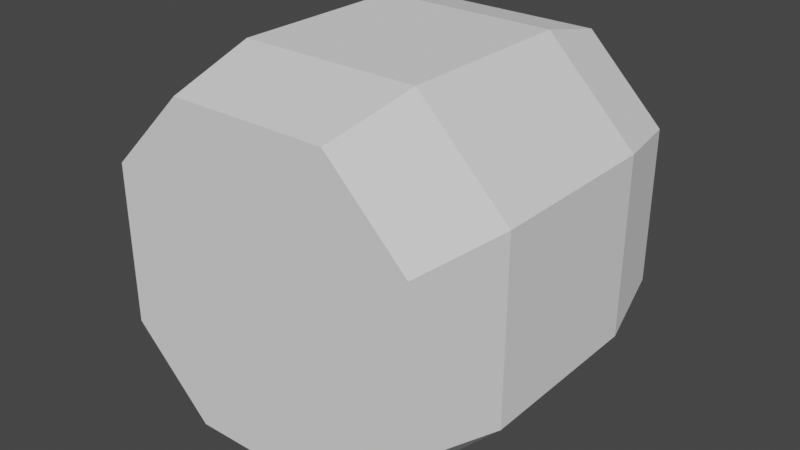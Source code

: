 # Source: BilgePiece5.blend  (saved by Blender 2.91.10; exported with 4.5.12 LTS)
import bpy
from mathutils import Matrix  # noqa: F401  (used for matrix-valued properties, if any)

bpy.ops.wm.read_factory_settings(use_empty=True)
scene = bpy.context.scene
scene.name = 'Scene'

# ---- collections
col_collection = bpy.data.collections.new('Collection'); scene.collection.children.link(col_collection)

# ---- world
world_world = bpy.data.worlds.new('World'); scene.world = world_world
world_world.use_nodes = True; world_world.node_tree.nodes.clear()
_N = world_world.node_tree.nodes; _L = world_world.node_tree.links
n0 = _N.new('ShaderNodeOutputWorld'); n0.name = 'World Output'; n0.location = (300, 300)
n1 = _N.new('ShaderNodeBackground'); n1.name = 'Background'; n1.location = (10, 300)
n1.inputs[0].default_value = (0.05088, 0.05088, 0.05088, 1.0)
_L.new(n1.outputs[0], n0.inputs[0])
n0.is_active_output = True
world_world.color = (0.05088, 0.05088, 0.05088)
world_world.use_sun_shadow = False
world_world.sun_shadow_jitter_overblur = 0.0

# ---- meshes
me_cube_001 = bpy.data.meshes.new('Cube.001')
me_cube_001.from_pydata([(-0.6552, -1.0, -0.6552), (-0.6552, -1.0, 0.6552), (-0.6552, 1.0, -0.6552), (-0.6552, 1.0, 0.6552), (0.6552, -1.0, -0.6552), (0.6552, -1.0, 0.6552), (0.6552, 1.0, -0.6552), (0.6552, 1.0, 0.6552), (-0.7496, 0.5, -0.7496), (-0.7496, 0.0, -0.7496), (-0.7496, -0.5, -0.7496), (-0.7496, -0.5, 0.7496), (-0.7496, 0.0, 0.7496), (-0.7496, 0.5, 0.7496), (0.7496, -0.5, -0.7496), (0.7496, 0.0, -0.7496), (0.7496, 0.5, -0.7496), (0.7496, 0.5, 0.7496), (0.7496, 0.0, 0.7496), (0.7496, -0.5, 0.7496), (0.437, 1.0, -0.874), (-7.323e-10, 1.0, -0.874), (-0.437, 1.0, -0.874), (-0.437, 1.0, 0.874), (-7.323e-10, 1.0, 0.874), (0.437, 1.0, 0.874), (-0.437, -1.0, -0.874), (-7.323e-10, -1.0, -0.874), (0.437, -1.0, -0.874), (0.437, -1.0, 0.874), (-7.323e-10, -1.0, 0.874), (-0.437, -1.0, 0.874), (-0.5, 0.5, 1.0), (0.0, 0.5, 1.0), (0.5, 0.5, 1.0), (-0.5, 0.0, 1.0), (0.0, 0.0, 1.0), (0.5, 0.0, 1.0), (-0.5, -0.5, 1.0), (0.0, -0.5, 1.0), (0.5, -0.5, 1.0), (0.5, 0.5, -1.0), (0.0, 0.5, -1.0), (-0.5, 0.5, -1.0), (0.5, 0.0, -1.0), (0.0, 0.0, -1.0), (-0.5, 0.0, -1.0), (0.5, -0.5, -1.0), (0.0, -0.5, -1.0), (-0.5, -0.5, -1.0), (-0.874, -1.0, -0.437), (-0.874, -1.0, -4.882e-10), (-0.874, -1.0, 0.437), (-0.874, 1.0, 0.437), (-0.874, 1.0, -4.882e-10), (-0.874, 1.0, -0.437), (0.874, 1.0, 0.437), (0.874, 1.0, -4.882e-10), (0.874, 1.0, -0.437), (0.874, -1.0, 0.437), (0.874, -1.0, -4.882e-10), (0.874, -1.0, -0.437), (1.0, 0.5, 0.5), (1.0, 0.5, 0.0), (1.0, 0.5, -0.5), (1.0, 0.0, 0.5), (1.0, 0.0, 0.0), (1.0, 0.0, -0.5), (1.0, -0.5, 0.5), (1.0, -0.5, 0.0), (1.0, -0.5, -0.5), (-1.0, -0.5, 0.5), (-1.0, -0.5, 0.0), (-1.0, -0.5, -0.5), (-1.0, 0.0, 0.5), (-1.0, 0.0, 0.0), (-1.0, 0.0, -0.5), (-1.0, 0.5, 0.5), (-1.0, 0.5, 0.0), (-1.0, 0.5, -0.5), (0.437, -1.0, 0.437), (0.437, -1.0, -4.882e-10), (0.437, -1.0, -0.437), (-7.323e-10, -1.0, 0.437), (-7.323e-10, -1.0, -4.882e-10), (-7.323e-10, -1.0, -0.437), (-0.437, -1.0, 0.437), (-0.437, -1.0, -4.882e-10), (-0.437, -1.0, -0.437), (-0.437, 1.0, 0.437), (-0.437, 1.0, -4.882e-10), (-0.437, 1.0, -0.437), (-7.323e-10, 1.0, 0.437), (-7.323e-10, 1.0, -4.882e-10), (-7.323e-10, 1.0, -0.437), (0.437, 1.0, 0.437), (0.437, 1.0, -4.882e-10), (0.437, 1.0, -0.437)], [], [(77, 13, 3, 53), (95, 25, 7, 56), (68, 19, 5, 59), (86, 31, 1, 52), (47, 14, 4, 28), (38, 11, 1, 31), (23, 3, 13, 32), (32, 13, 12, 35), (35, 12, 11, 38), (20, 6, 16, 41), (41, 16, 15, 44), (44, 15, 14, 47), (56, 7, 17, 62), (62, 17, 18, 65), (65, 18, 19, 68), (52, 1, 11, 71), (71, 11, 12, 74), (74, 12, 13, 77), (9, 46, 49, 10), (46, 45, 48, 49), (45, 44, 47, 48), (8, 43, 46, 9), (43, 42, 45, 46), (42, 41, 44, 45), (2, 22, 43, 8), (22, 21, 42, 43), (21, 20, 41, 42), (18, 37, 40, 19), (37, 36, 39, 40), (36, 35, 38, 39), (17, 34, 37, 18), (34, 33, 36, 37), (33, 32, 35, 36), (7, 25, 34, 17), (25, 24, 33, 34), (24, 23, 32, 33), (19, 40, 29, 5), (40, 39, 30, 29), (39, 38, 31, 30), (10, 49, 26, 0), (49, 48, 27, 26), (48, 47, 28, 27), (59, 5, 29, 80), (80, 29, 30, 83), (83, 30, 31, 86), (53, 3, 23, 89), (89, 23, 24, 92), (92, 24, 25, 95), (21, 94, 97, 20), (94, 93, 96, 97), (93, 92, 95, 96), (22, 91, 94, 21), (91, 90, 93, 94), (90, 89, 92, 93), (2, 55, 91, 22), (55, 54, 90, 91), (54, 53, 89, 90), (27, 85, 88, 26), (85, 84, 87, 88), (84, 83, 86, 87), (28, 82, 85, 27), (82, 81, 84, 85), (81, 80, 83, 84), (4, 61, 82, 28), (61, 60, 81, 82), (60, 59, 80, 81), (9, 76, 79, 8), (76, 75, 78, 79), (75, 74, 77, 78), (10, 73, 76, 9), (73, 72, 75, 76), (72, 71, 74, 75), (0, 50, 73, 10), (50, 51, 72, 73), (51, 52, 71, 72), (15, 67, 70, 14), (67, 66, 69, 70), (66, 65, 68, 69), (16, 64, 67, 15), (64, 63, 66, 67), (63, 62, 65, 66), (6, 58, 64, 16), (58, 57, 63, 64), (57, 56, 62, 63), (26, 88, 50, 0), (88, 87, 51, 50), (87, 86, 52, 51), (14, 70, 61, 4), (70, 69, 60, 61), (69, 68, 59, 60), (20, 97, 58, 6), (97, 96, 57, 58), (96, 95, 56, 57), (8, 79, 55, 2), (79, 78, 54, 55), (78, 77, 53, 54)])
_uv = me_cube_001.uv_layers.new(name='UVMap')
_uv.uv.foreach_set('vector', [1.2, 0.7106, 1.145, 0.9144, 0.856, 0.7849, 0.9492, 0.648, 0.2848, 0.6556, 0.2961, 0.8753, 0.157, 0.7824, 0.06427, 0.6413, -0.7679, 0.7173, -0.7833, 0.933, -1.111, 0.8942, -1.088, 0.6986, 0.7533, 2.177, 0.7242, 1.941, 0.8707, 2.027, 1.022, 2.153, 0.2111, -0.8396, -0.004621, -0.8493, 0.02527, -1.178, 0.2213, -1.16, 0.7738, 1.685, 0.9806, 1.726, 0.8707, 2.027, 0.7242, 1.941, 0.716, 0.8747, 0.856, 0.7849, 0.979, 1.082, 0.768, 1.127, 0.768, 1.127, 0.979, 1.082, 1.006, 1.403, 0.7874, 1.404, 0.7874, 1.404, 1.006, 1.403, 0.9806, 1.726, 0.7738, 1.685, 0.3051, -0.009388, 0.1659, 0.08163, 0.04006, -0.2127, 0.249, -0.2629, 0.249, -0.2629, 0.04006, -0.2127, 0.001023, -0.5294, 0.2198, -0.5445, 0.2198, -0.5445, 0.001023, -0.5294, -0.004621, -0.8493, 0.2111, -0.8396, 0.06427, 0.6413, 0.157, 0.7824, -0.1432, 0.905, -0.1896, 0.6931, -0.1896, 0.6931, -0.1432, 0.905, -0.4627, 0.936, -0.4724, 0.716, -0.4724, 0.716, -0.4627, 0.936, -0.7833, 0.933, -0.7679, 0.7173, 2.109, 0.7357, 2.13, 0.9363, 1.794, 0.9713, 1.785, 0.7475, 1.785, 0.7475, 1.794, 0.9713, 1.468, 0.9638, 1.486, 0.7412, 1.486, 0.7412, 1.468, 0.9638, 1.145, 0.9144, 1.2, 0.7106, 1.033, -0.538, 0.8089, -0.5499, 0.8069, -0.849, 1.031, -0.865, 0.8089, -0.5499, 0.5131, -0.5555, 0.5086, -0.8527, 0.8069, -0.849, 0.5131, -0.5555, 0.2198, -0.5445, 0.2111, -0.8396, 0.5086, -0.8527, 0.9923, -0.212, 0.7857, -0.2628, 0.8089, -0.5499, 1.033, -0.538, 0.7857, -0.2628, 0.5159, -0.2749, 0.5131, -0.5555, 0.8089, -0.5499, 0.5159, -0.2749, 0.249, -0.2629, 0.2198, -0.5445, 0.5131, -0.5555, 0.8672, 0.08345, 0.728, -0.01087, 0.7857, -0.2628, 0.9923, -0.212, 0.728, -0.01087, 0.5156, -0.008618, 0.5159, -0.2749, 0.7857, -0.2628, 0.5156, -0.008618, 0.3051, -0.009388, 0.249, -0.2629, 0.5159, -0.2749, 0.004414, 1.401, 0.2232, 1.403, 0.2387, 1.683, 0.0262, 1.723, 0.2232, 1.403, 0.5054, 1.405, 0.5055, 1.678, 0.2387, 1.683, 0.5054, 1.405, 0.7874, 1.404, 0.7738, 1.685, 0.5055, 1.678, 0.03604, 1.078, 0.2409, 1.124, 0.2232, 1.403, 0.004414, 1.401, 0.2409, 1.124, 0.5051, 1.135, 0.5054, 1.405, 0.2232, 1.403, 0.5051, 1.135, 0.768, 1.127, 0.7874, 1.404, 0.5054, 1.405, 0.157, 0.7824, 0.2961, 0.8753, 0.2409, 1.124, 0.03604, 1.078, 0.2961, 0.8753, 0.5066, 0.8728, 0.5051, 1.135, 0.2409, 1.124, 0.5066, 0.8728, 0.716, 0.8747, 0.768, 1.127, 0.5051, 1.135, 0.0262, 1.723, 0.2387, 1.683, 0.2855, 1.942, 0.1382, 2.024, 0.2387, 1.683, 0.5055, 1.678, 0.5041, 1.949, 0.2855, 1.942, 0.5055, 1.678, 0.7738, 1.685, 0.7242, 1.941, 0.5041, 1.949, 1.031, -0.865, 0.8069, -0.849, 0.7856, -1.173, 0.9858, -1.2, 0.8069, -0.849, 0.5086, -0.8527, 0.502, -1.173, 0.7856, -1.173, 0.5086, -0.8527, 0.2111, -0.8396, 0.2213, -1.16, 0.502, -1.173, -0.01297, 2.145, 0.1382, 2.024, 0.2855, 1.942, 0.2499, 2.172, 0.2499, 2.172, 0.2855, 1.942, 0.5041, 1.949, 0.502, 2.185, 0.502, 2.185, 0.5041, 1.949, 0.7242, 1.941, 0.7533, 2.177, 0.9492, 0.648, 0.856, 0.7849, 0.716, 0.8747, 0.7342, 0.6602, 0.7342, 0.6602, 0.716, 0.8747, 0.5066, 0.8728, 0.5089, 0.6551, 0.5089, 0.6551, 0.5066, 0.8728, 0.2961, 0.8753, 0.2848, 0.6556, 0.5156, -0.008618, 0.5138, 0.2102, 0.2882, 0.2056, 0.3051, -0.009388, 0.5138, 0.2102, 0.5114, 0.4328, 0.2889, 0.4311, 0.2882, 0.2056, 0.5114, 0.4328, 0.5089, 0.6551, 0.2848, 0.6556, 0.2889, 0.4311, 0.728, -0.01087, 0.7386, 0.2099, 0.5138, 0.2102, 0.5156, -0.008618, 0.7386, 0.2099, 0.734, 0.4348, 0.5114, 0.4328, 0.5138, 0.2102, 0.734, 0.4348, 0.7342, 0.6602, 0.5089, 0.6551, 0.5114, 0.4328, 0.8672, 0.08345, 0.9595, 0.2251, 0.7386, 0.2099, 0.728, -0.01087, 0.9595, 0.2251, 0.9529, 0.4374, 0.734, 0.4348, 0.7386, 0.2099, 0.9529, 0.4374, 0.9492, 0.648, 0.7342, 0.6602, 0.734, 0.4348, 0.4869, 2.981, 0.4933, 2.708, 0.7655, 2.711, 0.7634, 2.986, 0.4933, 2.708, 0.4982, 2.441, 0.7635, 2.44, 0.7655, 2.711, 0.4982, 2.441, 0.502, 2.185, 0.7533, 2.177, 0.7635, 2.44, 0.2131, 2.971, 0.2232, 2.7, 0.4933, 2.708, 0.4869, 2.981, 0.2232, 2.7, 0.2344, 2.432, 0.4982, 2.441, 0.4933, 2.708, 0.2344, 2.432, 0.2499, 2.172, 0.502, 2.185, 0.4982, 2.441, 0.08224, 2.829, -0.04736, 2.687, 0.2232, 2.7, 0.2131, 2.971, -0.04736, 2.687, -0.03321, 2.416, 0.2344, 2.432, 0.2232, 2.7, -0.03321, 2.416, -0.01297, 2.145, 0.2499, 2.172, 0.2344, 2.432, 1.488, -0.06825, 1.497, 0.1519, 1.214, 0.174, 1.168, -0.0382, 1.497, 0.1519, 1.5, 0.4461, 1.219, 0.4423, 1.214, 0.174, 1.5, 0.4461, 1.486, 0.7412, 1.2, 0.7106, 1.219, 0.4423, 1.809, -0.06426, 1.793, 0.1516, 1.497, 0.1519, 1.488, -0.06825, 1.793, 0.1516, 1.797, 0.4497, 1.5, 0.4461, 1.497, 0.1519, 1.797, 0.4497, 1.785, 0.7475, 1.486, 0.7412, 1.5, 0.4461, 2.137, -0.02442, 2.113, 0.1713, 1.793, 0.1516, 1.809, -0.06426, 2.113, 0.1713, 2.117, 0.4525, 1.797, 0.4497, 1.793, 0.1516, 2.117, 0.4525, 2.109, 0.7357, 1.785, 0.7475, 1.797, 0.4497, -0.4463, -0.09522, -0.4637, 0.1273, -0.762, 0.1219, -0.7722, -0.1017, -0.4637, 0.1273, -0.4763, 0.4221, -0.7733, 0.4195, -0.762, 0.1219, -0.4763, 0.4221, -0.4724, 0.716, -0.7679, 0.7173, -0.7733, 0.4195, -0.1236, -0.04684, -0.178, 0.1569, -0.4637, 0.1273, -0.4463, -0.09522, -0.178, 0.1569, -0.1958, 0.425, -0.4763, 0.4221, -0.4637, 0.1273, -0.1958, 0.425, -0.1896, 0.6931, -0.4724, 0.716, -0.4763, 0.4221, 0.1659, 0.08163, 0.07325, 0.2187, -0.178, 0.1569, -0.1236, -0.04684, 0.07325, 0.2187, 0.07025, 0.4292, -0.1958, 0.425, -0.178, 0.1569, 0.07025, 0.4292, 0.06427, 0.6413, -0.1896, 0.6931, -0.1958, 0.425, 0.7634, 2.986, 0.7655, 2.711, 1.042, 2.709, 0.9029, 2.849, 0.7655, 2.711, 0.7635, 2.44, 1.038, 2.431, 1.042, 2.709, 0.7635, 2.44, 0.7533, 2.177, 1.022, 2.153, 1.038, 2.431, -0.7722, -0.1017, -0.762, 0.1219, -1.086, 0.1347, -1.108, -0.06567, -0.762, 0.1219, -0.7733, 0.4195, -1.093, 0.4177, -1.086, 0.1347, -0.7733, 0.4195, -0.7679, 0.7173, -1.088, 0.6986, -1.093, 0.4177, 0.3051, -0.009388, 0.2882, 0.2056, 0.07325, 0.2187, 0.1659, 0.08163, 0.2882, 0.2056, 0.2889, 0.4311, 0.07025, 0.4292, 0.07325, 0.2187, 0.2889, 0.4311, 0.2848, 0.6556, 0.06427, 0.6413, 0.07025, 0.4292, 1.168, -0.0382, 1.214, 0.174, 0.9595, 0.2251, 0.8672, 0.08345, 1.214, 0.174, 1.219, 0.4423, 0.9529, 0.4374, 0.9595, 0.2251, 1.219, 0.4423, 1.2, 0.7106, 0.9492, 0.648, 0.9529, 0.4374])
me_cube_001.use_remesh_fix_poles = True
me_cube_001.use_remesh_preserve_attributes = False
me_cube_001.use_mirror_vertex_groups = False
me_cube_001.update()

# ---- objects
ob_cube = bpy.data.objects.new('Cube', me_cube_001)

# ---- transforms, parenting, visibility, modifiers, constraints
ob_cube.location = (0.0, 0.0, 0.0)
ob_cube.lineart.crease_threshold = 0.0

# ---- collection membership
col_collection.objects.link(ob_cube)

# ---- scene / render settings (as saved in the file)
scene.frame_start = 1; scene.frame_end = 250; scene.frame_set(1)
scene.render.engine = 'BLENDER_EEVEE_NEXT'
scene.cycles.use_denoising = False
scene.cycles.samples = 128
scene.cycles.sampling_pattern = 'TABULATED_SOBOL'
scene.cycles.use_adaptive_sampling = False
scene.cycles.use_light_tree = False
scene.view_settings.view_transform = 'Filmic'
bpy.context.view_layer.update()

# ---- added for rendering (the .blend has no active camera and no usable light): camera, sun
cam_auto = bpy.data.cameras.new('AutoCamera')
cam_auto.lens = 50.0
cam_auto.sensor_width = 36.0
cam_auto.clip_end = 1000.0
ob_auto_camera = bpy.data.objects.new('AutoCamera', cam_auto)
scene.collection.objects.link(ob_auto_camera)
ob_auto_camera.location = (3.20507, -3.84609, 2.56406)
ob_auto_camera.rotation_euler = (1.09748, -7.21219e-08, 0.694738)
scene.camera = ob_auto_camera
light_auto_sun = bpy.data.lights.new('AutoSun', 'SUN')
light_auto_sun.energy = 3.0
light_auto_sun.angle = 0.0523599
ob_auto_sun = bpy.data.objects.new('AutoSun', light_auto_sun)
scene.collection.objects.link(ob_auto_sun)
ob_auto_sun.rotation_euler = (0.872665, 0.174533, 0.523599)
bpy.context.view_layer.update()
